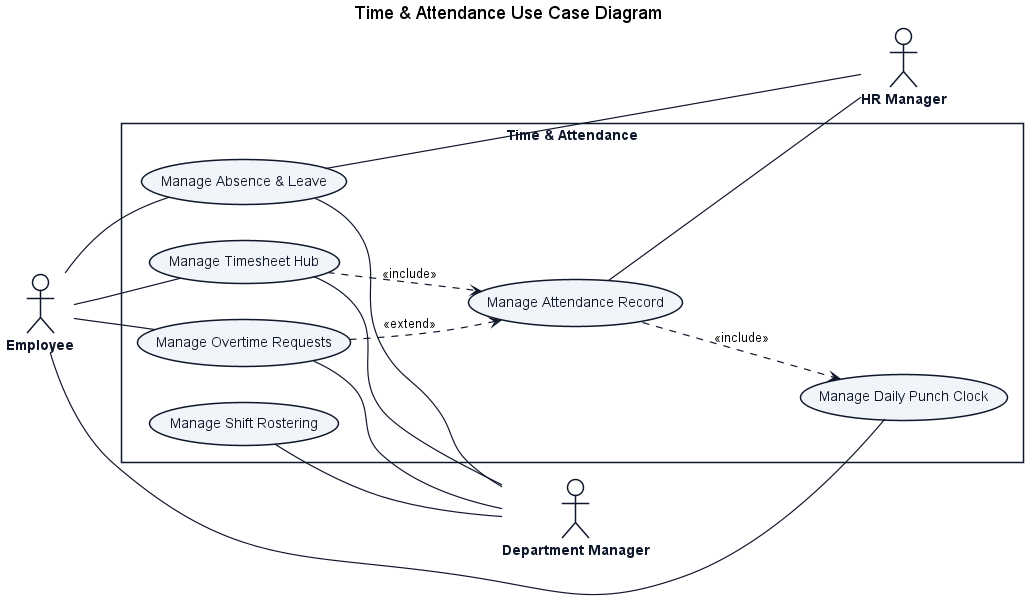

The diagram above was rendered by PlantUML. Its source (embedded in the PNG):
@startuml
title Time & Attendance Use Case Diagram

left to right direction
skinparam shadowing false
skinparam packageStyle rectangle
skinparam actorStyle stickman

skinparam ActorBorderColor #0f172a
skinparam ActorBackgroundColor #ffffff
skinparam ActorFontColor #0f172a
skinparam ActorFontStyle bold

skinparam RectangleBorderColor #0f172a
skinparam RectangleBackgroundColor #ffffff
skinparam RectangleFontColor #0f172a
skinparam RectangleFontStyle bold

skinparam ArrowColor #0f172a
skinparam ArrowThickness 1.2

skinparam usecase {
    BackgroundColor #f1f5f9
    BorderColor #0f172a
    FontColor #0f172a
    FontStyle normal
}


actor "Employee" as Emp

rectangle "Time & Attendance" {
    usecase "Manage Attendance Record" as UC_Att
    usecase "Manage Daily Punch Clock" as UC_Punch
    usecase "Manage Timesheet Hub" as UC_TS
    usecase "Manage Shift Rostering" as UC_Shift
    usecase "Manage Absence & Leave" as UC_Leave
    usecase "Manage Overtime Requests" as UC_OT
}

actor "Department Manager" as DM
actor "HR Manager" as HR

UC_Att ..> UC_Punch : <<include>>
UC_TS ..> UC_Att : <<include>>
UC_OT ..> UC_Att : <<extend>>

Emp -- UC_Punch
Emp -- UC_TS
Emp -- UC_Leave
Emp -- UC_OT

UC_TS -- DM
UC_Shift -- DM
UC_Leave -- DM
UC_OT -- DM

UC_Att -- HR
UC_Leave -- HR
@enduml